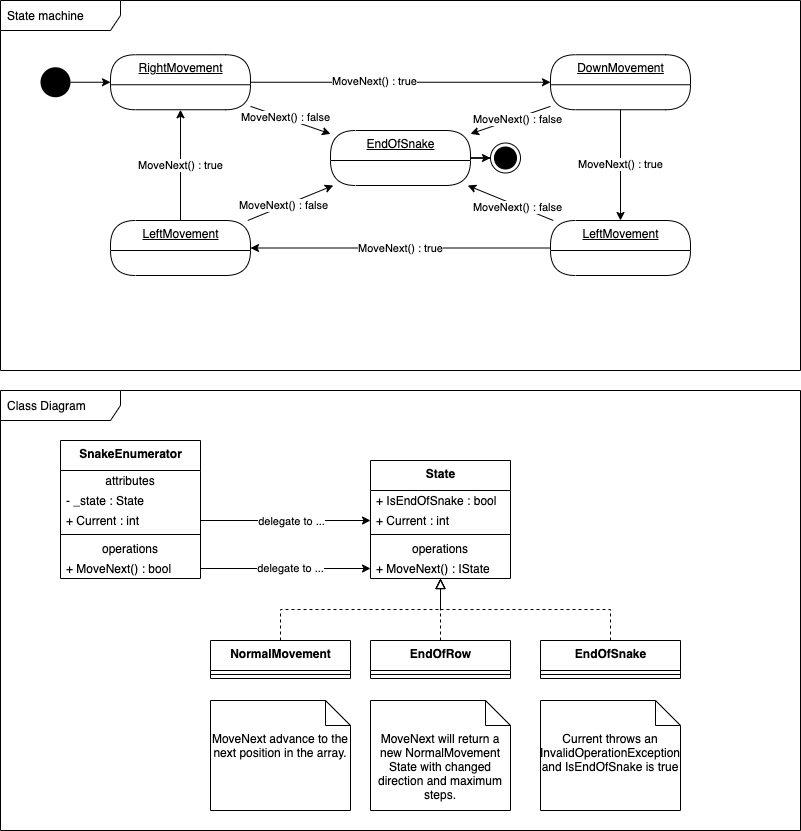

The diagram above was exported from draw.io. Its source (the exported page's mxGraphModel, read from the mxfile embedded in the PNG):
<mxGraphModel dx="808" dy="583" grid="1" gridSize="10" guides="1" tooltips="1" connect="1" arrows="1" fold="1" page="1" pageScale="1" pageWidth="827" pageHeight="1169" math="0" shadow="0">
  <root>
    <mxCell id="0" />
    <mxCell id="1" parent="0" />
    <mxCell id="OSMpb_dDZ98ju3gCTekt-80" value="State machine" style="shape=umlFrame;whiteSpace=wrap;html=1;width=120;height=30;boundedLbl=1;verticalAlign=middle;align=left;spacingLeft=5;" parent="1" vertex="1">
      <mxGeometry x="10" y="10" width="800" height="370" as="geometry" />
    </mxCell>
    <mxCell id="OSMpb_dDZ98ju3gCTekt-4" value="" style="edgeStyle=orthogonalEdgeStyle;rounded=0;orthogonalLoop=1;jettySize=auto;html=1;entryX=0;entryY=0.5;entryDx=0;entryDy=0;exitX=1;exitY=0.5;exitDx=0;exitDy=0;" parent="1" source="OSMpb_dDZ98ju3gCTekt-19" target="OSMpb_dDZ98ju3gCTekt-26" edge="1">
      <mxGeometry relative="1" as="geometry">
        <mxPoint x="240" y="140.9999999999999" as="sourcePoint" />
        <mxPoint x="320" y="141.0000000000001" as="targetPoint" />
      </mxGeometry>
    </mxCell>
    <mxCell id="OSMpb_dDZ98ju3gCTekt-15" value="MoveNext() : true" style="edgeLabel;html=1;align=center;verticalAlign=middle;resizable=0;points=[];" parent="OSMpb_dDZ98ju3gCTekt-4" vertex="1" connectable="0">
      <mxGeometry x="-0.25" y="1" relative="1" as="geometry">
        <mxPoint x="10" as="offset" />
      </mxGeometry>
    </mxCell>
    <mxCell id="OSMpb_dDZ98ju3gCTekt-6" value="" style="rounded=0;orthogonalLoop=1;jettySize=auto;html=1;" parent="1" target="OSMpb_dDZ98ju3gCTekt-29" edge="1" source="OSMpb_dDZ98ju3gCTekt-19">
      <mxGeometry relative="1" as="geometry">
        <mxPoint x="170" y="178.5" as="sourcePoint" />
        <mxPoint x="190" y="231" as="targetPoint" />
      </mxGeometry>
    </mxCell>
    <mxCell id="OSMpb_dDZ98ju3gCTekt-16" value="MoveNext() : false" style="edgeLabel;html=1;align=center;verticalAlign=middle;resizable=0;points=[];" parent="OSMpb_dDZ98ju3gCTekt-6" vertex="1" connectable="0">
      <mxGeometry x="-0.15" y="1" relative="1" as="geometry">
        <mxPoint as="offset" />
      </mxGeometry>
    </mxCell>
    <mxCell id="OSMpb_dDZ98ju3gCTekt-8" style="edgeStyle=orthogonalEdgeStyle;rounded=0;orthogonalLoop=1;jettySize=auto;html=1;exitX=0.75;exitY=0;exitDx=0;exitDy=0;entryX=0.25;entryY=0;entryDx=0;entryDy=0;" parent="1" source="OSMpb_dDZ98ju3gCTekt-19" target="OSMpb_dDZ98ju3gCTekt-19" edge="1">
      <mxGeometry relative="1" as="geometry">
        <mxPoint x="110" y="111" as="targetPoint" />
        <mxPoint x="205" y="130.9999999999999" as="sourcePoint" />
        <Array as="points">
          <mxPoint x="205" y="81" />
          <mxPoint x="135" y="81" />
        </Array>
      </mxGeometry>
    </mxCell>
    <mxCell id="OSMpb_dDZ98ju3gCTekt-14" value="MoveNext() : true" style="edgeLabel;html=1;align=center;verticalAlign=middle;resizable=0;points=[];" parent="OSMpb_dDZ98ju3gCTekt-8" vertex="1" connectable="0">
      <mxGeometry x="-0.0824" y="-1" relative="1" as="geometry">
        <mxPoint x="-6" as="offset" />
      </mxGeometry>
    </mxCell>
    <mxCell id="OSMpb_dDZ98ju3gCTekt-13" style="rounded=0;orthogonalLoop=1;jettySize=auto;html=1;edgeStyle=orthogonalEdgeStyle;" parent="1" source="OSMpb_dDZ98ju3gCTekt-29" target="OSMpb_dDZ98ju3gCTekt-12" edge="1">
      <mxGeometry relative="1" as="geometry">
        <mxPoint x="260" y="251" as="sourcePoint" />
        <mxPoint x="360" y="231" as="targetPoint" />
      </mxGeometry>
    </mxCell>
    <mxCell id="OSMpb_dDZ98ju3gCTekt-11" style="edgeStyle=orthogonalEdgeStyle;rounded=0;orthogonalLoop=1;jettySize=auto;html=1;entryX=0;entryY=0.5;entryDx=0;entryDy=0;" parent="1" source="OSMpb_dDZ98ju3gCTekt-10" target="OSMpb_dDZ98ju3gCTekt-19" edge="1">
      <mxGeometry relative="1" as="geometry">
        <mxPoint x="60" y="181" as="targetPoint" />
      </mxGeometry>
    </mxCell>
    <mxCell id="OSMpb_dDZ98ju3gCTekt-10" value="" style="ellipse;fillColor=#000000;strokeColor=none;" parent="1" vertex="1">
      <mxGeometry x="50" y="76.75" width="30" height="30" as="geometry" />
    </mxCell>
    <mxCell id="OSMpb_dDZ98ju3gCTekt-12" value="" style="ellipse;html=1;shape=endState;fillColor=#000000;strokeColor=#000000;" parent="1" vertex="1">
      <mxGeometry x="500" y="152.5" width="30" height="30" as="geometry" />
    </mxCell>
    <mxCell id="OSMpb_dDZ98ju3gCTekt-19" value="RightMovement" style="swimlane;fontStyle=4;align=center;verticalAlign=top;childLayout=stackLayout;horizontal=1;startSize=30;horizontalStack=0;resizeParent=1;resizeParentMax=0;resizeLast=0;collapsible=0;marginBottom=0;html=1;rounded=1;absoluteArcSize=1;arcSize=50;" parent="1" vertex="1">
      <mxGeometry x="120" y="64.25" width="140" height="55" as="geometry" />
    </mxCell>
    <mxCell id="2" value="MoveNext() : true" style="rounded=0;orthogonalLoop=1;jettySize=auto;html=1;entryX=0.5;entryY=0;entryDx=0;entryDy=0;edgeStyle=orthogonalEdgeStyle;" edge="1" parent="1" source="OSMpb_dDZ98ju3gCTekt-26" target="3">
      <mxGeometry relative="1" as="geometry" />
    </mxCell>
    <mxCell id="OSMpb_dDZ98ju3gCTekt-26" value="DownMovement" style="swimlane;fontStyle=4;align=center;verticalAlign=top;childLayout=stackLayout;horizontal=1;startSize=30;horizontalStack=0;resizeParent=1;resizeParentMax=0;resizeLast=0;collapsible=0;marginBottom=0;html=1;rounded=1;absoluteArcSize=1;arcSize=50;" parent="1" vertex="1">
      <mxGeometry x="560" y="64.25" width="140" height="55" as="geometry" />
    </mxCell>
    <mxCell id="OSMpb_dDZ98ju3gCTekt-29" value="EndOfSnake" style="swimlane;fontStyle=4;align=center;verticalAlign=top;childLayout=stackLayout;horizontal=1;startSize=30;horizontalStack=0;resizeParent=1;resizeParentMax=0;resizeLast=0;collapsible=0;marginBottom=0;html=1;rounded=1;absoluteArcSize=1;arcSize=50;" parent="1" vertex="1">
      <mxGeometry x="340" y="140" width="140" height="55" as="geometry" />
    </mxCell>
    <mxCell id="OSMpb_dDZ98ju3gCTekt-31" value="&lt;b&gt;SnakeEnumerator&lt;/b&gt;" style="swimlane;fontStyle=0;align=center;verticalAlign=top;childLayout=stackLayout;horizontal=1;startSize=30;horizontalStack=0;resizeParent=1;resizeParentMax=0;resizeLast=0;collapsible=0;marginBottom=0;html=1;" parent="1" vertex="1">
      <mxGeometry x="70" y="450" width="140" height="138" as="geometry" />
    </mxCell>
    <mxCell id="OSMpb_dDZ98ju3gCTekt-32" value="attributes" style="text;html=1;strokeColor=none;fillColor=none;align=center;verticalAlign=middle;spacingLeft=4;spacingRight=4;overflow=hidden;rotatable=0;points=[[0,0.5],[1,0.5]];portConstraint=eastwest;" parent="OSMpb_dDZ98ju3gCTekt-31" vertex="1">
      <mxGeometry y="30" width="140" height="20" as="geometry" />
    </mxCell>
    <mxCell id="OSMpb_dDZ98ju3gCTekt-33" value="- _state : State" style="text;html=1;strokeColor=none;fillColor=none;align=left;verticalAlign=middle;spacingLeft=4;spacingRight=4;overflow=hidden;rotatable=0;points=[[0,0.5],[1,0.5]];portConstraint=eastwest;" parent="OSMpb_dDZ98ju3gCTekt-31" vertex="1">
      <mxGeometry y="50" width="140" height="20" as="geometry" />
    </mxCell>
    <mxCell id="OSMpb_dDZ98ju3gCTekt-35" value="+ Current : int" style="text;html=1;strokeColor=none;fillColor=none;align=left;verticalAlign=middle;spacingLeft=4;spacingRight=4;overflow=hidden;rotatable=0;points=[[0,0.5],[1,0.5]];portConstraint=eastwest;" parent="OSMpb_dDZ98ju3gCTekt-31" vertex="1">
      <mxGeometry y="70" width="140" height="20" as="geometry" />
    </mxCell>
    <mxCell id="OSMpb_dDZ98ju3gCTekt-36" value="" style="line;strokeWidth=1;fillColor=none;align=left;verticalAlign=middle;spacingTop=-1;spacingLeft=3;spacingRight=3;rotatable=0;labelPosition=right;points=[];portConstraint=eastwest;" parent="OSMpb_dDZ98ju3gCTekt-31" vertex="1">
      <mxGeometry y="90" width="140" height="8" as="geometry" />
    </mxCell>
    <mxCell id="OSMpb_dDZ98ju3gCTekt-37" value="operations" style="text;html=1;strokeColor=none;fillColor=none;align=center;verticalAlign=middle;spacingLeft=4;spacingRight=4;overflow=hidden;rotatable=0;points=[[0,0.5],[1,0.5]];portConstraint=eastwest;" parent="OSMpb_dDZ98ju3gCTekt-31" vertex="1">
      <mxGeometry y="98" width="140" height="20" as="geometry" />
    </mxCell>
    <mxCell id="OSMpb_dDZ98ju3gCTekt-38" value="+ MoveNext() : bool" style="text;html=1;strokeColor=none;fillColor=none;align=left;verticalAlign=middle;spacingLeft=4;spacingRight=4;overflow=hidden;rotatable=0;points=[[0,0.5],[1,0.5]];portConstraint=eastwest;" parent="OSMpb_dDZ98ju3gCTekt-31" vertex="1">
      <mxGeometry y="118" width="140" height="20" as="geometry" />
    </mxCell>
    <mxCell id="OSMpb_dDZ98ju3gCTekt-40" value="&lt;b&gt;State&lt;/b&gt;" style="swimlane;fontStyle=0;align=center;verticalAlign=top;childLayout=stackLayout;horizontal=1;startSize=30;horizontalStack=0;resizeParent=1;resizeParentMax=0;resizeLast=0;collapsible=0;marginBottom=0;html=1;" parent="1" vertex="1">
      <mxGeometry x="380" y="470" width="140" height="118" as="geometry" />
    </mxCell>
    <mxCell id="OSMpb_dDZ98ju3gCTekt-47" value="+ IsEndOfSnake : bool" style="text;html=1;strokeColor=none;fillColor=none;align=left;verticalAlign=middle;spacingLeft=4;spacingRight=4;overflow=hidden;rotatable=0;points=[[0,0.5],[1,0.5]];portConstraint=eastwest;" parent="OSMpb_dDZ98ju3gCTekt-40" vertex="1">
      <mxGeometry y="30" width="140" height="20" as="geometry" />
    </mxCell>
    <mxCell id="OSMpb_dDZ98ju3gCTekt-73" value="+ Current : int" style="text;html=1;strokeColor=none;fillColor=none;align=left;verticalAlign=middle;spacingLeft=4;spacingRight=4;overflow=hidden;rotatable=0;points=[[0,0.5],[1,0.5]];portConstraint=eastwest;" parent="OSMpb_dDZ98ju3gCTekt-40" vertex="1">
      <mxGeometry y="50" width="140" height="20" as="geometry" />
    </mxCell>
    <mxCell id="OSMpb_dDZ98ju3gCTekt-44" value="" style="line;strokeWidth=1;fillColor=none;align=left;verticalAlign=middle;spacingTop=-1;spacingLeft=3;spacingRight=3;rotatable=0;labelPosition=right;points=[];portConstraint=eastwest;" parent="OSMpb_dDZ98ju3gCTekt-40" vertex="1">
      <mxGeometry y="70" width="140" height="8" as="geometry" />
    </mxCell>
    <mxCell id="OSMpb_dDZ98ju3gCTekt-45" value="operations" style="text;html=1;strokeColor=none;fillColor=none;align=center;verticalAlign=middle;spacingLeft=4;spacingRight=4;overflow=hidden;rotatable=0;points=[[0,0.5],[1,0.5]];portConstraint=eastwest;" parent="OSMpb_dDZ98ju3gCTekt-40" vertex="1">
      <mxGeometry y="78" width="140" height="20" as="geometry" />
    </mxCell>
    <mxCell id="OSMpb_dDZ98ju3gCTekt-46" value="+ MoveNext() : IState" style="text;html=1;strokeColor=none;fillColor=none;align=left;verticalAlign=middle;spacingLeft=4;spacingRight=4;overflow=hidden;rotatable=0;points=[[0,0.5],[1,0.5]];portConstraint=eastwest;" parent="OSMpb_dDZ98ju3gCTekt-40" vertex="1">
      <mxGeometry y="98" width="140" height="20" as="geometry" />
    </mxCell>
    <mxCell id="OSMpb_dDZ98ju3gCTekt-49" value="&lt;b&gt;NormalMovement&lt;/b&gt;" style="swimlane;fontStyle=0;align=center;verticalAlign=top;childLayout=stackLayout;horizontal=1;startSize=30;horizontalStack=0;resizeParent=1;resizeParentMax=0;resizeLast=0;collapsible=0;marginBottom=0;html=1;" parent="1" vertex="1">
      <mxGeometry x="220" y="650" width="140" height="38" as="geometry" />
    </mxCell>
    <mxCell id="OSMpb_dDZ98ju3gCTekt-51" value="" style="line;strokeWidth=1;fillColor=none;align=left;verticalAlign=middle;spacingTop=-1;spacingLeft=3;spacingRight=3;rotatable=0;labelPosition=right;points=[];portConstraint=eastwest;" parent="OSMpb_dDZ98ju3gCTekt-49" vertex="1">
      <mxGeometry y="30" width="140" height="8" as="geometry" />
    </mxCell>
    <mxCell id="OSMpb_dDZ98ju3gCTekt-55" value="" style="endArrow=block;startArrow=none;endFill=0;startFill=0;endSize=8;html=1;verticalAlign=bottom;dashed=1;labelBackgroundColor=none;rounded=0;edgeStyle=orthogonalEdgeStyle;exitX=0.5;exitY=0;exitDx=0;exitDy=0;" parent="1" source="OSMpb_dDZ98ju3gCTekt-49" target="OSMpb_dDZ98ju3gCTekt-40" edge="1">
      <mxGeometry width="160" relative="1" as="geometry">
        <mxPoint x="320" y="590" as="sourcePoint" />
        <mxPoint x="410" y="610" as="targetPoint" />
      </mxGeometry>
    </mxCell>
    <mxCell id="OSMpb_dDZ98ju3gCTekt-56" value="&lt;b&gt;EndOfRow&lt;/b&gt;" style="swimlane;fontStyle=0;align=center;verticalAlign=top;childLayout=stackLayout;horizontal=1;startSize=30;horizontalStack=0;resizeParent=1;resizeParentMax=0;resizeLast=0;collapsible=0;marginBottom=0;html=1;" parent="1" vertex="1">
      <mxGeometry x="380" y="650" width="140" height="38" as="geometry" />
    </mxCell>
    <mxCell id="OSMpb_dDZ98ju3gCTekt-58" value="" style="line;strokeWidth=1;fillColor=none;align=left;verticalAlign=middle;spacingTop=-1;spacingLeft=3;spacingRight=3;rotatable=0;labelPosition=right;points=[];portConstraint=eastwest;" parent="OSMpb_dDZ98ju3gCTekt-56" vertex="1">
      <mxGeometry y="30" width="140" height="8" as="geometry" />
    </mxCell>
    <mxCell id="OSMpb_dDZ98ju3gCTekt-62" value="" style="endArrow=block;startArrow=none;endFill=0;startFill=0;endSize=8;html=1;verticalAlign=bottom;dashed=1;labelBackgroundColor=none;rounded=0;edgeStyle=orthogonalEdgeStyle;exitX=0.5;exitY=0;exitDx=0;exitDy=0;" parent="1" source="OSMpb_dDZ98ju3gCTekt-56" target="OSMpb_dDZ98ju3gCTekt-40" edge="1">
      <mxGeometry width="160" relative="1" as="geometry">
        <mxPoint x="560" y="610" as="sourcePoint" />
        <mxPoint x="520" y="600" as="targetPoint" />
      </mxGeometry>
    </mxCell>
    <mxCell id="OSMpb_dDZ98ju3gCTekt-63" value="&lt;b&gt;EndOfSnake&lt;/b&gt;" style="swimlane;fontStyle=0;align=center;verticalAlign=top;childLayout=stackLayout;horizontal=1;startSize=30;horizontalStack=0;resizeParent=1;resizeParentMax=0;resizeLast=0;collapsible=0;marginBottom=0;html=1;" parent="1" vertex="1">
      <mxGeometry x="550" y="650" width="140" height="38" as="geometry" />
    </mxCell>
    <mxCell id="OSMpb_dDZ98ju3gCTekt-65" value="" style="line;strokeWidth=1;fillColor=none;align=left;verticalAlign=middle;spacingTop=-1;spacingLeft=3;spacingRight=3;rotatable=0;labelPosition=right;points=[];portConstraint=eastwest;" parent="OSMpb_dDZ98ju3gCTekt-63" vertex="1">
      <mxGeometry y="30" width="140" height="8" as="geometry" />
    </mxCell>
    <mxCell id="OSMpb_dDZ98ju3gCTekt-69" value="" style="endArrow=block;startArrow=none;endFill=0;startFill=0;endSize=8;html=1;verticalAlign=bottom;dashed=1;labelBackgroundColor=none;rounded=0;edgeStyle=orthogonalEdgeStyle;exitX=0.5;exitY=0;exitDx=0;exitDy=0;" parent="1" source="OSMpb_dDZ98ju3gCTekt-63" target="OSMpb_dDZ98ju3gCTekt-40" edge="1">
      <mxGeometry width="160" relative="1" as="geometry">
        <mxPoint x="520" y="630" as="sourcePoint" />
        <mxPoint x="650" y="550" as="targetPoint" />
      </mxGeometry>
    </mxCell>
    <mxCell id="OSMpb_dDZ98ju3gCTekt-70" style="edgeStyle=orthogonalEdgeStyle;rounded=0;orthogonalLoop=1;jettySize=auto;html=1;" parent="1" source="OSMpb_dDZ98ju3gCTekt-35" target="OSMpb_dDZ98ju3gCTekt-73" edge="1">
      <mxGeometry relative="1" as="geometry" />
    </mxCell>
    <mxCell id="OSMpb_dDZ98ju3gCTekt-72" value="delegate to ..." style="edgeLabel;html=1;align=center;verticalAlign=middle;resizable=0;points=[];" parent="OSMpb_dDZ98ju3gCTekt-70" vertex="1" connectable="0">
      <mxGeometry x="0.1451" y="-1" relative="1" as="geometry">
        <mxPoint x="-7" y="-1" as="offset" />
      </mxGeometry>
    </mxCell>
    <mxCell id="OSMpb_dDZ98ju3gCTekt-71" value="delegate to ..." style="edgeStyle=orthogonalEdgeStyle;rounded=0;orthogonalLoop=1;jettySize=auto;html=1;" parent="1" source="OSMpb_dDZ98ju3gCTekt-38" target="OSMpb_dDZ98ju3gCTekt-46" edge="1">
      <mxGeometry x="0.0588" relative="1" as="geometry">
        <mxPoint as="offset" />
      </mxGeometry>
    </mxCell>
    <mxCell id="OSMpb_dDZ98ju3gCTekt-76" value="Current throws an InvalidOperationException and IsEndOfSnake is true" style="shape=note2;boundedLbl=1;whiteSpace=wrap;html=1;size=25;verticalAlign=top;align=center;" parent="1" vertex="1">
      <mxGeometry x="550" y="710" width="140" height="110" as="geometry" />
    </mxCell>
    <mxCell id="OSMpb_dDZ98ju3gCTekt-77" value="MoveNext will return a new NormalMovement State with changed direction and maximum steps." style="shape=note2;boundedLbl=1;whiteSpace=wrap;html=1;size=25;verticalAlign=top;align=center;" parent="1" vertex="1">
      <mxGeometry x="380" y="710" width="140" height="110" as="geometry" />
    </mxCell>
    <mxCell id="OSMpb_dDZ98ju3gCTekt-79" value="MoveNext advance to the next position in the array." style="shape=note2;boundedLbl=1;whiteSpace=wrap;html=1;size=25;verticalAlign=top;align=center;" parent="1" vertex="1">
      <mxGeometry x="220" y="710" width="140" height="110" as="geometry" />
    </mxCell>
    <mxCell id="OSMpb_dDZ98ju3gCTekt-81" value="Class Diagram" style="shape=umlFrame;whiteSpace=wrap;html=1;width=120;height=30;boundedLbl=1;verticalAlign=middle;align=left;spacingLeft=5;" parent="1" vertex="1">
      <mxGeometry x="10" y="400" width="800" height="440" as="geometry" />
    </mxCell>
    <mxCell id="5" value="MoveNext() : true" style="edgeStyle=none;rounded=0;orthogonalLoop=1;jettySize=auto;html=1;entryX=1;entryY=0.5;entryDx=0;entryDy=0;" edge="1" parent="1" source="3" target="4">
      <mxGeometry relative="1" as="geometry" />
    </mxCell>
    <mxCell id="3" value="LeftMovement" style="swimlane;fontStyle=4;align=center;verticalAlign=top;childLayout=stackLayout;horizontal=1;startSize=30;horizontalStack=0;resizeParent=1;resizeParentMax=0;resizeLast=0;collapsible=0;marginBottom=0;html=1;rounded=1;absoluteArcSize=1;arcSize=50;" vertex="1" parent="1">
      <mxGeometry x="560" y="230" width="140" height="55" as="geometry" />
    </mxCell>
    <mxCell id="6" value="MoveNext() : true" style="edgeStyle=none;rounded=0;orthogonalLoop=1;jettySize=auto;html=1;entryX=0.5;entryY=1;entryDx=0;entryDy=0;" edge="1" parent="1" source="4" target="OSMpb_dDZ98ju3gCTekt-19">
      <mxGeometry relative="1" as="geometry" />
    </mxCell>
    <mxCell id="4" value="LeftMovement" style="swimlane;fontStyle=4;align=center;verticalAlign=top;childLayout=stackLayout;horizontal=1;startSize=30;horizontalStack=0;resizeParent=1;resizeParentMax=0;resizeLast=0;collapsible=0;marginBottom=0;html=1;rounded=1;absoluteArcSize=1;arcSize=50;" vertex="1" parent="1">
      <mxGeometry x="120" y="230" width="140" height="55" as="geometry" />
    </mxCell>
    <mxCell id="7" value="" style="rounded=0;orthogonalLoop=1;jettySize=auto;html=1;" edge="1" parent="1" source="OSMpb_dDZ98ju3gCTekt-26" target="OSMpb_dDZ98ju3gCTekt-29">
      <mxGeometry relative="1" as="geometry">
        <mxPoint x="200" y="129.25" as="sourcePoint" />
        <mxPoint x="420" y="150" as="targetPoint" />
      </mxGeometry>
    </mxCell>
    <mxCell id="8" value="MoveNext() : false" style="edgeLabel;html=1;align=center;verticalAlign=middle;resizable=0;points=[];" vertex="1" connectable="0" parent="7">
      <mxGeometry x="-0.15" y="1" relative="1" as="geometry">
        <mxPoint as="offset" />
      </mxGeometry>
    </mxCell>
    <mxCell id="9" value="" style="rounded=0;orthogonalLoop=1;jettySize=auto;html=1;" edge="1" parent="1" source="4" target="OSMpb_dDZ98ju3gCTekt-29">
      <mxGeometry relative="1" as="geometry">
        <mxPoint x="270" y="125.85227272727275" as="sourcePoint" />
        <mxPoint x="350" y="153.39772727272725" as="targetPoint" />
      </mxGeometry>
    </mxCell>
    <mxCell id="10" value="MoveNext() : false" style="edgeLabel;html=1;align=center;verticalAlign=middle;resizable=0;points=[];" vertex="1" connectable="0" parent="9">
      <mxGeometry x="-0.15" y="1" relative="1" as="geometry">
        <mxPoint as="offset" />
      </mxGeometry>
    </mxCell>
    <mxCell id="11" value="" style="rounded=0;orthogonalLoop=1;jettySize=auto;html=1;" edge="1" parent="1" source="3" target="OSMpb_dDZ98ju3gCTekt-29">
      <mxGeometry relative="1" as="geometry">
        <mxPoint x="267.2222222222222" y="240" as="sourcePoint" />
        <mxPoint x="352.7777777777778" y="205" as="targetPoint" />
      </mxGeometry>
    </mxCell>
    <mxCell id="12" value="MoveNext() : false" style="edgeLabel;html=1;align=center;verticalAlign=middle;resizable=0;points=[];" vertex="1" connectable="0" parent="11">
      <mxGeometry x="-0.15" y="1" relative="1" as="geometry">
        <mxPoint as="offset" />
      </mxGeometry>
    </mxCell>
  </root>
</mxGraphModel>